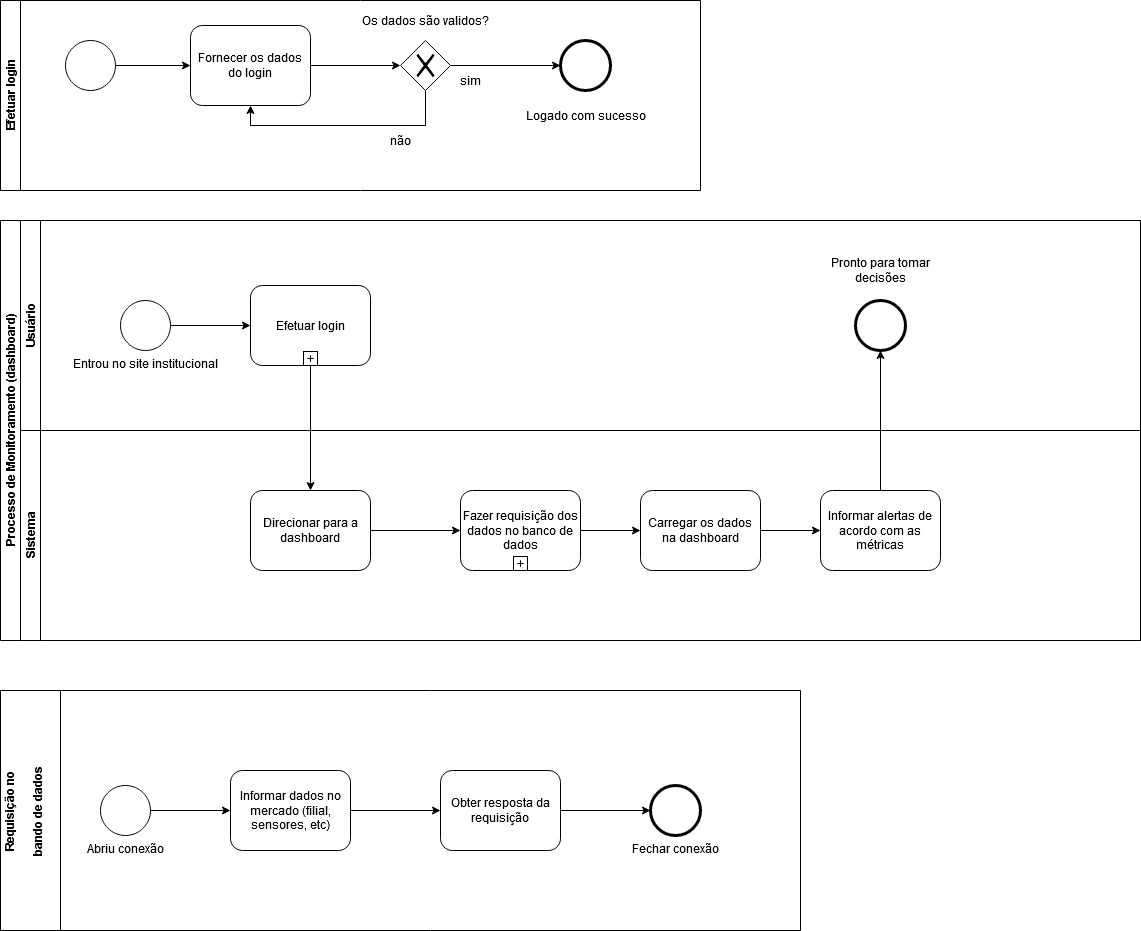

The diagram above was exported from draw.io. Its source (the exported page's mxGraphModel, read from the mxfile embedded in the PNG):
<mxGraphModel dx="1822" dy="1191" grid="1" gridSize="10" guides="1" tooltips="1" connect="1" arrows="1" fold="1" page="0" pageScale="1" pageWidth="827" pageHeight="1169" math="0" shadow="0">
  <root>
    <mxCell id="0" />
    <mxCell id="1" parent="0" />
    <mxCell id="uiscioQvkwJ7Bx-dJebw-1" value="Processo de Monitoramento (dashboard)" style="swimlane;html=1;childLayout=stackLayout;resizeParent=1;resizeParentMax=0;horizontal=0;startSize=20;horizontalStack=0;" parent="1" vertex="1">
      <mxGeometry x="-150" y="40" width="1140" height="420" as="geometry" />
    </mxCell>
    <mxCell id="uiscioQvkwJ7Bx-dJebw-2" value="Usuário" style="swimlane;html=1;startSize=20;horizontal=0;" parent="uiscioQvkwJ7Bx-dJebw-1" vertex="1">
      <mxGeometry x="20" width="1120" height="210" as="geometry" />
    </mxCell>
    <mxCell id="uiscioQvkwJ7Bx-dJebw-8" style="edgeStyle=orthogonalEdgeStyle;rounded=0;orthogonalLoop=1;jettySize=auto;html=1;" parent="uiscioQvkwJ7Bx-dJebw-2" source="uiscioQvkwJ7Bx-dJebw-5" target="uiscioQvkwJ7Bx-dJebw-6" edge="1">
      <mxGeometry relative="1" as="geometry" />
    </mxCell>
    <mxCell id="uiscioQvkwJ7Bx-dJebw-5" value="Entrou no site institucional" style="shape=mxgraph.bpmn.shape;html=1;verticalLabelPosition=bottom;labelBackgroundColor=#ffffff;verticalAlign=top;align=center;perimeter=ellipsePerimeter;outlineConnect=0;outline=standard;symbol=general;" parent="uiscioQvkwJ7Bx-dJebw-2" vertex="1">
      <mxGeometry x="100" y="80" width="50" height="50" as="geometry" />
    </mxCell>
    <mxCell id="uiscioQvkwJ7Bx-dJebw-6" value="Efetuar login" style="html=1;whiteSpace=wrap;rounded=1;dropTarget=0;" parent="uiscioQvkwJ7Bx-dJebw-2" vertex="1">
      <mxGeometry x="230" y="65" width="120" height="80" as="geometry" />
    </mxCell>
    <mxCell id="uiscioQvkwJ7Bx-dJebw-7" value="" style="html=1;shape=plus;outlineConnect=0;" parent="uiscioQvkwJ7Bx-dJebw-6" vertex="1">
      <mxGeometry x="0.5" y="1" width="14" height="14" relative="1" as="geometry">
        <mxPoint x="-7" y="-14" as="offset" />
      </mxGeometry>
    </mxCell>
    <mxCell id="uiscioQvkwJ7Bx-dJebw-17" value="" style="shape=mxgraph.bpmn.shape;html=1;verticalLabelPosition=bottom;labelBackgroundColor=#ffffff;verticalAlign=top;align=center;perimeter=ellipsePerimeter;outlineConnect=0;outline=end;symbol=general;" parent="uiscioQvkwJ7Bx-dJebw-2" vertex="1">
      <mxGeometry x="835" y="80" width="50" height="50" as="geometry" />
    </mxCell>
    <mxCell id="uiscioQvkwJ7Bx-dJebw-20" value="&lt;div&gt;Pronto para tomar&lt;/div&gt;&lt;div&gt;decisões&lt;br&gt;&lt;/div&gt;" style="text;html=1;align=center;verticalAlign=middle;resizable=0;points=[];autosize=1;" parent="uiscioQvkwJ7Bx-dJebw-2" vertex="1">
      <mxGeometry x="805" y="35" width="110" height="30" as="geometry" />
    </mxCell>
    <mxCell id="uiscioQvkwJ7Bx-dJebw-3" value="Sistema" style="swimlane;html=1;startSize=20;horizontal=0;" parent="uiscioQvkwJ7Bx-dJebw-1" vertex="1">
      <mxGeometry x="20" y="210" width="1120" height="210" as="geometry" />
    </mxCell>
    <mxCell id="uiscioQvkwJ7Bx-dJebw-36" style="edgeStyle=orthogonalEdgeStyle;rounded=0;orthogonalLoop=1;jettySize=auto;html=1;entryX=0;entryY=0.5;entryDx=0;entryDy=0;" parent="uiscioQvkwJ7Bx-dJebw-3" source="uiscioQvkwJ7Bx-dJebw-9" target="uiscioQvkwJ7Bx-dJebw-34" edge="1">
      <mxGeometry relative="1" as="geometry" />
    </mxCell>
    <mxCell id="uiscioQvkwJ7Bx-dJebw-9" value="Direcionar para a dashboard" style="shape=ext;rounded=1;html=1;whiteSpace=wrap;" parent="uiscioQvkwJ7Bx-dJebw-3" vertex="1">
      <mxGeometry x="230" y="60" width="120" height="80" as="geometry" />
    </mxCell>
    <mxCell id="uiscioQvkwJ7Bx-dJebw-16" style="edgeStyle=orthogonalEdgeStyle;rounded=0;orthogonalLoop=1;jettySize=auto;html=1;entryX=0;entryY=0.5;entryDx=0;entryDy=0;" parent="uiscioQvkwJ7Bx-dJebw-3" source="uiscioQvkwJ7Bx-dJebw-13" target="uiscioQvkwJ7Bx-dJebw-15" edge="1">
      <mxGeometry relative="1" as="geometry" />
    </mxCell>
    <mxCell id="uiscioQvkwJ7Bx-dJebw-13" value="Carregar os dados na dashboard" style="shape=ext;rounded=1;html=1;whiteSpace=wrap;" parent="uiscioQvkwJ7Bx-dJebw-3" vertex="1">
      <mxGeometry x="620" y="60" width="120" height="80" as="geometry" />
    </mxCell>
    <mxCell id="uiscioQvkwJ7Bx-dJebw-15" value="Informar alertas de acordo com as métricas" style="shape=ext;rounded=1;html=1;whiteSpace=wrap;" parent="uiscioQvkwJ7Bx-dJebw-3" vertex="1">
      <mxGeometry x="800" y="60" width="120" height="80" as="geometry" />
    </mxCell>
    <mxCell id="uiscioQvkwJ7Bx-dJebw-37" style="edgeStyle=orthogonalEdgeStyle;rounded=0;orthogonalLoop=1;jettySize=auto;html=1;entryX=0;entryY=0.5;entryDx=0;entryDy=0;" parent="uiscioQvkwJ7Bx-dJebw-3" source="uiscioQvkwJ7Bx-dJebw-34" target="uiscioQvkwJ7Bx-dJebw-13" edge="1">
      <mxGeometry relative="1" as="geometry" />
    </mxCell>
    <mxCell id="uiscioQvkwJ7Bx-dJebw-34" value="Fazer requisição dos dados no banco de dados" style="html=1;whiteSpace=wrap;rounded=1;dropTarget=0;" parent="uiscioQvkwJ7Bx-dJebw-3" vertex="1">
      <mxGeometry x="440" y="60" width="120" height="80" as="geometry" />
    </mxCell>
    <mxCell id="uiscioQvkwJ7Bx-dJebw-35" value="" style="html=1;shape=plus;outlineConnect=0;" parent="uiscioQvkwJ7Bx-dJebw-34" vertex="1">
      <mxGeometry x="0.5" y="1" width="14" height="14" relative="1" as="geometry">
        <mxPoint x="-7" y="-14" as="offset" />
      </mxGeometry>
    </mxCell>
    <mxCell id="uiscioQvkwJ7Bx-dJebw-10" style="edgeStyle=orthogonalEdgeStyle;rounded=0;orthogonalLoop=1;jettySize=auto;html=1;entryX=0.5;entryY=0;entryDx=0;entryDy=0;" parent="uiscioQvkwJ7Bx-dJebw-1" source="uiscioQvkwJ7Bx-dJebw-6" target="uiscioQvkwJ7Bx-dJebw-9" edge="1">
      <mxGeometry relative="1" as="geometry" />
    </mxCell>
    <mxCell id="uiscioQvkwJ7Bx-dJebw-19" style="edgeStyle=orthogonalEdgeStyle;rounded=0;orthogonalLoop=1;jettySize=auto;html=1;entryX=0.5;entryY=1;entryDx=0;entryDy=0;" parent="uiscioQvkwJ7Bx-dJebw-1" source="uiscioQvkwJ7Bx-dJebw-15" target="uiscioQvkwJ7Bx-dJebw-17" edge="1">
      <mxGeometry relative="1" as="geometry" />
    </mxCell>
    <mxCell id="uiscioQvkwJ7Bx-dJebw-21" value="Efetuar login" style="swimlane;html=1;horizontal=0;startSize=20;" parent="1" vertex="1">
      <mxGeometry x="-150" y="-180" width="700" height="190" as="geometry" />
    </mxCell>
    <mxCell id="uiscioQvkwJ7Bx-dJebw-22" style="edgeStyle=orthogonalEdgeStyle;rounded=0;orthogonalLoop=1;jettySize=auto;html=1;" parent="uiscioQvkwJ7Bx-dJebw-21" source="uiscioQvkwJ7Bx-dJebw-23" target="uiscioQvkwJ7Bx-dJebw-25" edge="1">
      <mxGeometry relative="1" as="geometry" />
    </mxCell>
    <mxCell id="uiscioQvkwJ7Bx-dJebw-23" value="" style="shape=mxgraph.bpmn.shape;html=1;verticalLabelPosition=bottom;labelBackgroundColor=#ffffff;verticalAlign=top;align=center;perimeter=ellipsePerimeter;outlineConnect=0;outline=standard;symbol=general;" parent="uiscioQvkwJ7Bx-dJebw-21" vertex="1">
      <mxGeometry x="65" y="40" width="50" height="50" as="geometry" />
    </mxCell>
    <mxCell id="uiscioQvkwJ7Bx-dJebw-24" style="edgeStyle=orthogonalEdgeStyle;rounded=0;orthogonalLoop=1;jettySize=auto;html=1;" parent="uiscioQvkwJ7Bx-dJebw-21" source="uiscioQvkwJ7Bx-dJebw-25" target="uiscioQvkwJ7Bx-dJebw-28" edge="1">
      <mxGeometry relative="1" as="geometry" />
    </mxCell>
    <mxCell id="uiscioQvkwJ7Bx-dJebw-25" value="Fornecer os dados do login" style="shape=ext;rounded=1;html=1;whiteSpace=wrap;" parent="uiscioQvkwJ7Bx-dJebw-21" vertex="1">
      <mxGeometry x="190" y="25" width="120" height="80" as="geometry" />
    </mxCell>
    <mxCell id="uiscioQvkwJ7Bx-dJebw-26" style="edgeStyle=orthogonalEdgeStyle;rounded=0;orthogonalLoop=1;jettySize=auto;html=1;entryX=0.5;entryY=1;entryDx=0;entryDy=0;" parent="uiscioQvkwJ7Bx-dJebw-21" source="uiscioQvkwJ7Bx-dJebw-28" target="uiscioQvkwJ7Bx-dJebw-25" edge="1">
      <mxGeometry relative="1" as="geometry">
        <Array as="points">
          <mxPoint x="425" y="125" />
          <mxPoint x="250" y="125" />
        </Array>
      </mxGeometry>
    </mxCell>
    <mxCell id="uiscioQvkwJ7Bx-dJebw-27" style="edgeStyle=orthogonalEdgeStyle;rounded=0;orthogonalLoop=1;jettySize=auto;html=1;entryX=0;entryY=0.5;entryDx=0;entryDy=0;" parent="uiscioQvkwJ7Bx-dJebw-21" source="uiscioQvkwJ7Bx-dJebw-28" target="uiscioQvkwJ7Bx-dJebw-31" edge="1">
      <mxGeometry relative="1" as="geometry" />
    </mxCell>
    <mxCell id="uiscioQvkwJ7Bx-dJebw-28" value="" style="shape=mxgraph.bpmn.shape;html=1;verticalLabelPosition=bottom;labelBackgroundColor=#ffffff;verticalAlign=top;align=center;perimeter=rhombusPerimeter;background=gateway;outlineConnect=0;outline=none;symbol=exclusiveGw;" parent="uiscioQvkwJ7Bx-dJebw-21" vertex="1">
      <mxGeometry x="400" y="40" width="50" height="50" as="geometry" />
    </mxCell>
    <mxCell id="uiscioQvkwJ7Bx-dJebw-29" value="Os dados são validos?" style="text;html=1;align=center;verticalAlign=middle;resizable=0;points=[];autosize=1;" parent="uiscioQvkwJ7Bx-dJebw-21" vertex="1">
      <mxGeometry x="355" y="10" width="140" height="20" as="geometry" />
    </mxCell>
    <mxCell id="uiscioQvkwJ7Bx-dJebw-30" value="não" style="text;html=1;align=center;verticalAlign=middle;resizable=0;points=[];autosize=1;" parent="uiscioQvkwJ7Bx-dJebw-21" vertex="1">
      <mxGeometry x="380" y="130" width="40" height="20" as="geometry" />
    </mxCell>
    <mxCell id="uiscioQvkwJ7Bx-dJebw-31" value="" style="shape=mxgraph.bpmn.shape;html=1;verticalLabelPosition=bottom;labelBackgroundColor=#ffffff;verticalAlign=top;align=center;perimeter=ellipsePerimeter;outlineConnect=0;outline=end;symbol=general;" parent="uiscioQvkwJ7Bx-dJebw-21" vertex="1">
      <mxGeometry x="560" y="40" width="50" height="50" as="geometry" />
    </mxCell>
    <mxCell id="uiscioQvkwJ7Bx-dJebw-32" value="Logado com sucesso" style="text;html=1;align=center;verticalAlign=middle;resizable=0;points=[];autosize=1;" parent="uiscioQvkwJ7Bx-dJebw-21" vertex="1">
      <mxGeometry x="515" y="105" width="140" height="20" as="geometry" />
    </mxCell>
    <mxCell id="uiscioQvkwJ7Bx-dJebw-33" value="sim" style="text;html=1;align=center;verticalAlign=middle;resizable=0;points=[];autosize=1;" parent="uiscioQvkwJ7Bx-dJebw-21" vertex="1">
      <mxGeometry x="450" y="70" width="40" height="20" as="geometry" />
    </mxCell>
    <mxCell id="uiscioQvkwJ7Bx-dJebw-38" value="Requisição no &#10;&#10;bando de dados&#10;" style="swimlane;startSize=60;horizontal=0;" parent="1" vertex="1">
      <mxGeometry x="-150" y="510" width="800" height="240" as="geometry" />
    </mxCell>
    <mxCell id="uiscioQvkwJ7Bx-dJebw-41" style="edgeStyle=orthogonalEdgeStyle;rounded=0;orthogonalLoop=1;jettySize=auto;html=1;entryX=0;entryY=0.5;entryDx=0;entryDy=0;" parent="uiscioQvkwJ7Bx-dJebw-38" source="uiscioQvkwJ7Bx-dJebw-39" target="uiscioQvkwJ7Bx-dJebw-40" edge="1">
      <mxGeometry relative="1" as="geometry" />
    </mxCell>
    <mxCell id="uiscioQvkwJ7Bx-dJebw-39" value="Abriu conexão" style="shape=mxgraph.bpmn.shape;html=1;verticalLabelPosition=bottom;labelBackgroundColor=#ffffff;verticalAlign=top;align=center;perimeter=ellipsePerimeter;outlineConnect=0;outline=standard;symbol=general;" parent="uiscioQvkwJ7Bx-dJebw-38" vertex="1">
      <mxGeometry x="100" y="95" width="50" height="50" as="geometry" />
    </mxCell>
    <mxCell id="uiscioQvkwJ7Bx-dJebw-43" style="edgeStyle=orthogonalEdgeStyle;rounded=0;orthogonalLoop=1;jettySize=auto;html=1;entryX=0;entryY=0.5;entryDx=0;entryDy=0;" parent="uiscioQvkwJ7Bx-dJebw-38" source="uiscioQvkwJ7Bx-dJebw-40" target="uiscioQvkwJ7Bx-dJebw-42" edge="1">
      <mxGeometry relative="1" as="geometry" />
    </mxCell>
    <mxCell id="uiscioQvkwJ7Bx-dJebw-40" value="Informar dados no mercado (filial, sensores, etc)" style="shape=ext;rounded=1;html=1;whiteSpace=wrap;" parent="uiscioQvkwJ7Bx-dJebw-38" vertex="1">
      <mxGeometry x="230" y="80" width="120" height="80" as="geometry" />
    </mxCell>
    <mxCell id="uiscioQvkwJ7Bx-dJebw-45" style="edgeStyle=orthogonalEdgeStyle;rounded=0;orthogonalLoop=1;jettySize=auto;html=1;entryX=0;entryY=0.5;entryDx=0;entryDy=0;" parent="uiscioQvkwJ7Bx-dJebw-38" source="uiscioQvkwJ7Bx-dJebw-42" target="uiscioQvkwJ7Bx-dJebw-44" edge="1">
      <mxGeometry relative="1" as="geometry" />
    </mxCell>
    <mxCell id="uiscioQvkwJ7Bx-dJebw-42" value="Obter resposta da requisição" style="shape=ext;rounded=1;html=1;whiteSpace=wrap;" parent="uiscioQvkwJ7Bx-dJebw-38" vertex="1">
      <mxGeometry x="440" y="80" width="120" height="80" as="geometry" />
    </mxCell>
    <mxCell id="uiscioQvkwJ7Bx-dJebw-44" value="Fechar conexão" style="shape=mxgraph.bpmn.shape;html=1;verticalLabelPosition=bottom;labelBackgroundColor=#ffffff;verticalAlign=top;align=center;perimeter=ellipsePerimeter;outlineConnect=0;outline=end;symbol=general;" parent="uiscioQvkwJ7Bx-dJebw-38" vertex="1">
      <mxGeometry x="650" y="95" width="50" height="50" as="geometry" />
    </mxCell>
  </root>
</mxGraphModel>